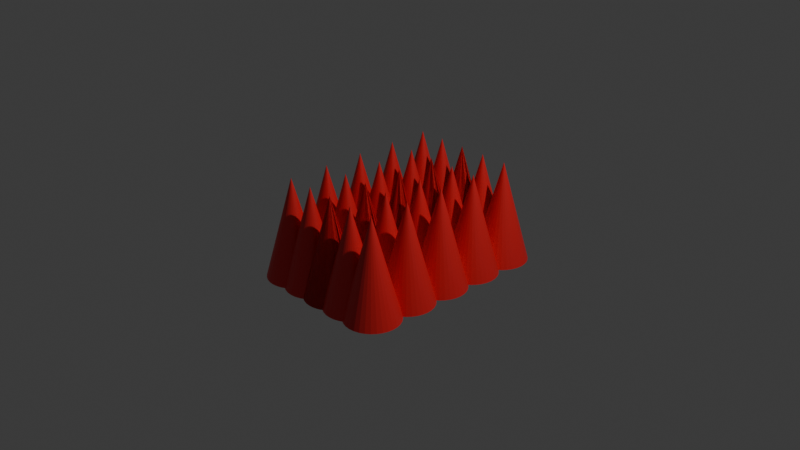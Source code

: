 # Source: spike.blend  (saved by Blender 4.1.24; exported with 4.5.12 LTS)
import bpy
from mathutils import Matrix  # noqa: F401  (used for matrix-valued properties, if any)

bpy.ops.wm.read_factory_settings(use_empty=True)
scene = bpy.context.scene
scene.name = 'Scene'

# ---- collections
col_collection = bpy.data.collections.new('Collection'); scene.collection.children.link(col_collection)

# ---- materials (node trees are filled in below, after node groups)
mat_material_001 = bpy.data.materials.new('Material.001')
mat_material_001.use_transparent_shadow = False

# ---- material node trees
mat_material_001.use_nodes = True; mat_material_001.node_tree.nodes.clear()
_N = mat_material_001.node_tree.nodes; _L = mat_material_001.node_tree.links
n0 = _N.new('ShaderNodeBsdfPrincipled'); n0.name = 'Principled BSDF'; n0.location = (10, 300)
n0.inputs[0].default_value = (0.8012, 0.02061, 0.02557, 1.0)
n1 = _N.new('ShaderNodeOutputMaterial'); n1.name = 'Material Output'; n1.location = (300, 300)
_L.new(n0.outputs[0], n1.inputs[0])
n1.is_active_output = True

# ---- world
world_world = bpy.data.worlds.new('World'); scene.world = world_world
world_world.use_nodes = True; world_world.node_tree.nodes.clear()
_N = world_world.node_tree.nodes; _L = world_world.node_tree.links
n0 = _N.new('ShaderNodeOutputWorld'); n0.name = 'World Output'; n0.location = (300, 300)
n1 = _N.new('ShaderNodeBackground'); n1.name = 'Background'; n1.location = (10, 300)
n1.inputs[0].default_value = (0.05088, 0.05088, 0.05088, 1.0)
_L.new(n1.outputs[0], n0.inputs[0])
n0.is_active_output = True
world_world.color = (0.05088, 0.05088, 0.05088)
world_world.use_sun_shadow = False
world_world.sun_shadow_jitter_overblur = 0.0

# ---- cameras
cam_camera = bpy.data.cameras.new('Camera')
cam_camera.clip_end = 100.0
cam_camera.ortho_scale = 7.314

# ---- lights
light_light = bpy.data.lights.new('Light', 'POINT')
light_light.transmission_factor = 0.0
light_light.energy = 1000.0
light_light.shadow_soft_size = 0.1
light_light.shadow_maximum_resolution = 0.006
light_light.use_absolute_resolution = True

# ---- meshes
me_cone = bpy.data.meshes.new('Cone')
me_cone.from_pydata([(2.999e-09, 0.2923, -0.54), (0.05702, 0.2866, -0.54), (0.1118, 0.27, -0.54), (0.1624, 0.243, -0.54), (0.2067, 0.2067, -0.54), (0.243, 0.1624, -0.54), (0.27, 0.1118, -0.54), (0.2866, 0.05702, -0.54), (0.2923, 3.692e-09, -0.54), (0.2866, -0.05702, -0.54), (0.27, -0.1118, -0.54), (0.243, -0.1624, -0.54), (0.2067, -0.2067, -0.54), (0.1624, -0.243, -0.54), (0.1118, -0.27, -0.54), (0.05702, -0.2866, -0.54), (2.999e-09, -0.2923, -0.54), (-0.05702, -0.2866, -0.54), (-0.1118, -0.27, -0.54), (-0.1624, -0.243, -0.54), (-0.2067, -0.2067, -0.54), (-0.243, -0.1624, -0.54), (-0.27, -0.1118, -0.54), (-0.2866, -0.05702, -0.54), (-0.2923, 3.692e-09, -0.54), (-0.2866, 0.05702, -0.54), (-0.27, 0.1118, -0.54), (-0.243, 0.1624, -0.54), (-0.2067, 0.2067, -0.54), (-0.1624, 0.243, -0.54), (-0.1118, 0.27, -0.54), (-0.05702, 0.2866, -0.54), (0.0, 0.0, 0.54)], [], [(0, 32, 1), (1, 32, 2), (2, 32, 3), (3, 32, 4), (4, 32, 5), (5, 32, 6), (6, 32, 7), (7, 32, 8), (8, 32, 9), (9, 32, 10), (10, 32, 11), (11, 32, 12), (12, 32, 13), (13, 32, 14), (14, 32, 15), (15, 32, 16), (16, 32, 17), (17, 32, 18), (18, 32, 19), (19, 32, 20), (20, 32, 21), (21, 32, 22), (22, 32, 23), (23, 32, 24), (24, 32, 25), (25, 32, 26), (26, 32, 27), (27, 32, 28), (28, 32, 29), (29, 32, 30), (0, 1, 2, 3, 4, 5, 6, 7, 8, 9, 10, 11, 12, 13, 14, 15, 16, 17, 18, 19, 20, 21, 22, 23, 24, 25, 26, 27, 28, 29, 30, 31), (30, 32, 31), (31, 32, 0)])
_uv = me_cone.uv_layers.new(name='UVMap')
_uv.uv.foreach_set('vector', [0.25, 0.49, 0.25, 0.25, 0.2968, 0.4854, 0.2968, 0.4854, 0.25, 0.25, 0.3418, 0.4717, 0.3418, 0.4717, 0.25, 0.25, 0.3833, 0.4496, 0.3833, 0.4496, 0.25, 0.25, 0.4197, 0.4197, 0.4197, 0.4197, 0.25, 0.25, 0.4496, 0.3833, 0.4496, 0.3833, 0.25, 0.25, 0.4717, 0.3418, 0.4717, 0.3418, 0.25, 0.25, 0.4854, 0.2968, 0.4854, 0.2968, 0.25, 0.25, 0.49, 0.25, 0.49, 0.25, 0.25, 0.25, 0.4854, 0.2032, 0.4854, 0.2032, 0.25, 0.25, 0.4717, 0.1582, 0.4717, 0.1582, 0.25, 0.25, 0.4496, 0.1167, 0.4496, 0.1167, 0.25, 0.25, 0.4197, 0.08029, 0.4197, 0.08029, 0.25, 0.25, 0.3833, 0.05045, 0.3833, 0.05045, 0.25, 0.25, 0.3418, 0.02827, 0.3418, 0.02827, 0.25, 0.25, 0.2968, 0.01461, 0.2968, 0.01461, 0.25, 0.25, 0.25, 0.01, 0.25, 0.01, 0.25, 0.25, 0.2032, 0.01461, 0.2032, 0.01461, 0.25, 0.25, 0.1582, 0.02827, 0.1582, 0.02827, 0.25, 0.25, 0.1167, 0.05045, 0.1167, 0.05045, 0.25, 0.25, 0.08029, 0.08029, 0.08029, 0.08029, 0.25, 0.25, 0.05045, 0.1167, 0.05045, 0.1167, 0.25, 0.25, 0.02827, 0.1582, 0.02827, 0.1582, 0.25, 0.25, 0.01461, 0.2032, 0.01461, 0.2032, 0.25, 0.25, 0.01, 0.25, 0.01, 0.25, 0.25, 0.25, 0.01461, 0.2968, 0.01461, 0.2968, 0.25, 0.25, 0.02827, 0.3418, 0.02827, 0.3418, 0.25, 0.25, 0.05045, 0.3833, 0.05045, 0.3833, 0.25, 0.25, 0.08029, 0.4197, 0.08029, 0.4197, 0.25, 0.25, 0.1167, 0.4496, 0.1167, 0.4496, 0.25, 0.25, 0.1582, 0.4717, 0.75, 0.49, 0.7968, 0.4854, 0.8418, 0.4717, 0.8833, 0.4496, 0.9197, 0.4197, 0.9496, 0.3833, 0.9717, 0.3418, 0.9854, 0.2968, 0.99, 0.25, 0.9854, 0.2032, 0.9717, 0.1582, 0.9496, 0.1167, 0.9197, 0.08029, 0.8833, 0.05045, 0.8418, 0.02827, 0.7968, 0.01461, 0.75, 0.01, 0.7032, 0.01461, 0.6582, 0.02827, 0.6167, 0.05045, 0.5803, 0.08029, 0.5504, 0.1167, 0.5283, 0.1582, 0.5146, 0.2032, 0.51, 0.25, 0.5146, 0.2968, 0.5283, 0.3418, 0.5504, 0.3833, 0.5803, 0.4197, 0.6167, 0.4496, 0.6582, 0.4717, 0.7032, 0.4854, 0.1582, 0.4717, 0.25, 0.25, 0.2032, 0.4854, 0.2032, 0.4854, 0.25, 0.25, 0.25, 0.49])
me_cone.materials.append(mat_material_001)
me_cone.update()
me_cone_013 = bpy.data.meshes.new('Cone.013')
me_cone_013.from_pydata([(5.555e-09, 0.5412, -1.0), (0.1056, 0.5308, -1.0), (0.2071, 0.5, -1.0), (0.3007, 0.45, -1.0), (0.3827, 0.3827, -1.0), (0.45, 0.3007, -1.0), (0.5, 0.2071, -1.0), (0.5308, 0.1056, -1.0), (0.5412, 6.836e-09, -1.0), (0.5308, -0.1056, -1.0), (0.5, -0.2071, -1.0), (0.45, -0.3007, -1.0), (0.3827, -0.3827, -1.0), (0.3007, -0.45, -1.0), (0.2071, -0.5, -1.0), (0.1056, -0.5308, -1.0), (5.555e-09, -0.5412, -1.0), (-0.1056, -0.5308, -1.0), (-0.2071, -0.5, -1.0), (-0.3007, -0.45, -1.0), (-0.3827, -0.3827, -1.0), (-0.45, -0.3007, -1.0), (-0.5, -0.2071, -1.0), (-0.5308, -0.1056, -1.0), (-0.5412, 6.836e-09, -1.0), (-0.5308, 0.1056, -1.0), (-0.5, 0.2071, -1.0), (-0.45, 0.3007, -1.0), (-0.3827, 0.3827, -1.0), (-0.3007, 0.45, -1.0), (-0.2071, 0.5, -1.0), (-0.1056, 0.5308, -1.0), (0.0, 0.0, 1.0)], [], [(0, 32, 1), (1, 32, 2), (2, 32, 3), (3, 32, 4), (4, 32, 5), (5, 32, 6), (6, 32, 7), (7, 32, 8), (8, 32, 9), (9, 32, 10), (10, 32, 11), (11, 32, 12), (12, 32, 13), (13, 32, 14), (14, 32, 15), (15, 32, 16), (16, 32, 17), (17, 32, 18), (18, 32, 19), (19, 32, 20), (20, 32, 21), (21, 32, 22), (22, 32, 23), (23, 32, 24), (24, 32, 25), (25, 32, 26), (26, 32, 27), (27, 32, 28), (28, 32, 29), (29, 32, 30), (0, 1, 2, 3, 4, 5, 6, 7, 8, 9, 10, 11, 12, 13, 14, 15, 16, 17, 18, 19, 20, 21, 22, 23, 24, 25, 26, 27, 28, 29, 30, 31), (30, 32, 31), (31, 32, 0)])
_uv = me_cone_013.uv_layers.new(name='UVMap')
_uv.uv.foreach_set('vector', [0.25, 0.49, 0.25, 0.25, 0.2968, 0.4854, 0.2968, 0.4854, 0.25, 0.25, 0.3418, 0.4717, 0.3418, 0.4717, 0.25, 0.25, 0.3833, 0.4496, 0.3833, 0.4496, 0.25, 0.25, 0.4197, 0.4197, 0.4197, 0.4197, 0.25, 0.25, 0.4496, 0.3833, 0.4496, 0.3833, 0.25, 0.25, 0.4717, 0.3418, 0.4717, 0.3418, 0.25, 0.25, 0.4854, 0.2968, 0.4854, 0.2968, 0.25, 0.25, 0.49, 0.25, 0.49, 0.25, 0.25, 0.25, 0.4854, 0.2032, 0.4854, 0.2032, 0.25, 0.25, 0.4717, 0.1582, 0.4717, 0.1582, 0.25, 0.25, 0.4496, 0.1167, 0.4496, 0.1167, 0.25, 0.25, 0.4197, 0.08029, 0.4197, 0.08029, 0.25, 0.25, 0.3833, 0.05045, 0.3833, 0.05045, 0.25, 0.25, 0.3418, 0.02827, 0.3418, 0.02827, 0.25, 0.25, 0.2968, 0.01461, 0.2968, 0.01461, 0.25, 0.25, 0.25, 0.01, 0.25, 0.01, 0.25, 0.25, 0.2032, 0.01461, 0.2032, 0.01461, 0.25, 0.25, 0.1582, 0.02827, 0.1582, 0.02827, 0.25, 0.25, 0.1167, 0.05045, 0.1167, 0.05045, 0.25, 0.25, 0.08029, 0.08029, 0.08029, 0.08029, 0.25, 0.25, 0.05045, 0.1167, 0.05045, 0.1167, 0.25, 0.25, 0.02827, 0.1582, 0.02827, 0.1582, 0.25, 0.25, 0.01461, 0.2032, 0.01461, 0.2032, 0.25, 0.25, 0.01, 0.25, 0.01, 0.25, 0.25, 0.25, 0.01461, 0.2968, 0.01461, 0.2968, 0.25, 0.25, 0.02827, 0.3418, 0.02827, 0.3418, 0.25, 0.25, 0.05045, 0.3833, 0.05045, 0.3833, 0.25, 0.25, 0.08029, 0.4197, 0.08029, 0.4197, 0.25, 0.25, 0.1167, 0.4496, 0.1167, 0.4496, 0.25, 0.25, 0.1582, 0.4717, 0.75, 0.49, 0.7968, 0.4854, 0.8418, 0.4717, 0.8833, 0.4496, 0.9197, 0.4197, 0.9496, 0.3833, 0.9717, 0.3418, 0.9854, 0.2968, 0.99, 0.25, 0.9854, 0.2032, 0.9717, 0.1582, 0.9496, 0.1167, 0.9197, 0.08029, 0.8833, 0.05045, 0.8418, 0.02827, 0.7968, 0.01461, 0.75, 0.01, 0.7032, 0.01461, 0.6582, 0.02827, 0.6167, 0.05045, 0.5803, 0.08029, 0.5504, 0.1167, 0.5283, 0.1582, 0.5146, 0.2032, 0.51, 0.25, 0.5146, 0.2968, 0.5283, 0.3418, 0.5504, 0.3833, 0.5803, 0.4197, 0.6167, 0.4496, 0.6582, 0.4717, 0.7032, 0.4854, 0.1582, 0.4717, 0.25, 0.25, 0.2032, 0.4854, 0.2032, 0.4854, 0.25, 0.25, 0.25, 0.49])
me_cone_013.materials.append(mat_material_001)
me_cone_013.update()
me_cone_014 = bpy.data.meshes.new('Cone.014')
me_cone_014.from_pydata([(5.555e-09, 0.5412, -1.0), (0.1056, 0.5308, -1.0), (0.2071, 0.5, -1.0), (0.3007, 0.45, -1.0), (0.3827, 0.3827, -1.0), (0.45, 0.3007, -1.0), (0.5, 0.2071, -1.0), (0.5308, 0.1056, -1.0), (0.5412, 6.836e-09, -1.0), (0.5308, -0.1056, -1.0), (0.5, -0.2071, -1.0), (0.45, -0.3007, -1.0), (0.3827, -0.3827, -1.0), (0.3007, -0.45, -1.0), (0.2071, -0.5, -1.0), (0.1056, -0.5308, -1.0), (5.555e-09, -0.5412, -1.0), (-0.1056, -0.5308, -1.0), (-0.2071, -0.5, -1.0), (-0.3007, -0.45, -1.0), (-0.3827, -0.3827, -1.0), (-0.45, -0.3007, -1.0), (-0.5, -0.2071, -1.0), (-0.5308, -0.1056, -1.0), (-0.5412, 6.836e-09, -1.0), (-0.5308, 0.1056, -1.0), (-0.5, 0.2071, -1.0), (-0.45, 0.3007, -1.0), (-0.3827, 0.3827, -1.0), (-0.3007, 0.45, -1.0), (-0.2071, 0.5, -1.0), (-0.1056, 0.5308, -1.0), (0.0, 0.0, 1.0)], [], [(0, 32, 1), (1, 32, 2), (2, 32, 3), (3, 32, 4), (4, 32, 5), (5, 32, 6), (6, 32, 7), (7, 32, 8), (8, 32, 9), (9, 32, 10), (10, 32, 11), (11, 32, 12), (12, 32, 13), (13, 32, 14), (14, 32, 15), (15, 32, 16), (16, 32, 17), (17, 32, 18), (18, 32, 19), (19, 32, 20), (20, 32, 21), (21, 32, 22), (22, 32, 23), (23, 32, 24), (24, 32, 25), (25, 32, 26), (26, 32, 27), (27, 32, 28), (28, 32, 29), (29, 32, 30), (0, 1, 2, 3, 4, 5, 6, 7, 8, 9, 10, 11, 12, 13, 14, 15, 16, 17, 18, 19, 20, 21, 22, 23, 24, 25, 26, 27, 28, 29, 30, 31), (30, 32, 31), (31, 32, 0)])
_uv = me_cone_014.uv_layers.new(name='UVMap')
_uv.uv.foreach_set('vector', [0.25, 0.49, 0.25, 0.25, 0.2968, 0.4854, 0.2968, 0.4854, 0.25, 0.25, 0.3418, 0.4717, 0.3418, 0.4717, 0.25, 0.25, 0.3833, 0.4496, 0.3833, 0.4496, 0.25, 0.25, 0.4197, 0.4197, 0.4197, 0.4197, 0.25, 0.25, 0.4496, 0.3833, 0.4496, 0.3833, 0.25, 0.25, 0.4717, 0.3418, 0.4717, 0.3418, 0.25, 0.25, 0.4854, 0.2968, 0.4854, 0.2968, 0.25, 0.25, 0.49, 0.25, 0.49, 0.25, 0.25, 0.25, 0.4854, 0.2032, 0.4854, 0.2032, 0.25, 0.25, 0.4717, 0.1582, 0.4717, 0.1582, 0.25, 0.25, 0.4496, 0.1167, 0.4496, 0.1167, 0.25, 0.25, 0.4197, 0.08029, 0.4197, 0.08029, 0.25, 0.25, 0.3833, 0.05045, 0.3833, 0.05045, 0.25, 0.25, 0.3418, 0.02827, 0.3418, 0.02827, 0.25, 0.25, 0.2968, 0.01461, 0.2968, 0.01461, 0.25, 0.25, 0.25, 0.01, 0.25, 0.01, 0.25, 0.25, 0.2032, 0.01461, 0.2032, 0.01461, 0.25, 0.25, 0.1582, 0.02827, 0.1582, 0.02827, 0.25, 0.25, 0.1167, 0.05045, 0.1167, 0.05045, 0.25, 0.25, 0.08029, 0.08029, 0.08029, 0.08029, 0.25, 0.25, 0.05045, 0.1167, 0.05045, 0.1167, 0.25, 0.25, 0.02827, 0.1582, 0.02827, 0.1582, 0.25, 0.25, 0.01461, 0.2032, 0.01461, 0.2032, 0.25, 0.25, 0.01, 0.25, 0.01, 0.25, 0.25, 0.25, 0.01461, 0.2968, 0.01461, 0.2968, 0.25, 0.25, 0.02827, 0.3418, 0.02827, 0.3418, 0.25, 0.25, 0.05045, 0.3833, 0.05045, 0.3833, 0.25, 0.25, 0.08029, 0.4197, 0.08029, 0.4197, 0.25, 0.25, 0.1167, 0.4496, 0.1167, 0.4496, 0.25, 0.25, 0.1582, 0.4717, 0.75, 0.49, 0.7968, 0.4854, 0.8418, 0.4717, 0.8833, 0.4496, 0.9197, 0.4197, 0.9496, 0.3833, 0.9717, 0.3418, 0.9854, 0.2968, 0.99, 0.25, 0.9854, 0.2032, 0.9717, 0.1582, 0.9496, 0.1167, 0.9197, 0.08029, 0.8833, 0.05045, 0.8418, 0.02827, 0.7968, 0.01461, 0.75, 0.01, 0.7032, 0.01461, 0.6582, 0.02827, 0.6167, 0.05045, 0.5803, 0.08029, 0.5504, 0.1167, 0.5283, 0.1582, 0.5146, 0.2032, 0.51, 0.25, 0.5146, 0.2968, 0.5283, 0.3418, 0.5504, 0.3833, 0.5803, 0.4197, 0.6167, 0.4496, 0.6582, 0.4717, 0.7032, 0.4854, 0.1582, 0.4717, 0.25, 0.25, 0.2032, 0.4854, 0.2032, 0.4854, 0.25, 0.25, 0.25, 0.49])
me_cone_014.materials.append(mat_material_001)
me_cone_014.update()
me_cone_015 = bpy.data.meshes.new('Cone.015')
me_cone_015.from_pydata([(5.555e-09, 0.5412, -1.0), (0.1056, 0.5308, -1.0), (0.2071, 0.5, -1.0), (0.3007, 0.45, -1.0), (0.3827, 0.3827, -1.0), (0.45, 0.3007, -1.0), (0.5, 0.2071, -1.0), (0.5308, 0.1056, -1.0), (0.5412, 6.836e-09, -1.0), (0.5308, -0.1056, -1.0), (0.5, -0.2071, -1.0), (0.45, -0.3007, -1.0), (0.3827, -0.3827, -1.0), (0.3007, -0.45, -1.0), (0.2071, -0.5, -1.0), (0.1056, -0.5308, -1.0), (5.555e-09, -0.5412, -1.0), (-0.1056, -0.5308, -1.0), (-0.2071, -0.5, -1.0), (-0.3007, -0.45, -1.0), (-0.3827, -0.3827, -1.0), (-0.45, -0.3007, -1.0), (-0.5, -0.2071, -1.0), (-0.5308, -0.1056, -1.0), (-0.5412, 6.836e-09, -1.0), (-0.5308, 0.1056, -1.0), (-0.5, 0.2071, -1.0), (-0.45, 0.3007, -1.0), (-0.3827, 0.3827, -1.0), (-0.3007, 0.45, -1.0), (-0.2071, 0.5, -1.0), (-0.1056, 0.5308, -1.0), (0.0, 0.0, 1.0)], [], [(0, 32, 1), (1, 32, 2), (2, 32, 3), (3, 32, 4), (4, 32, 5), (5, 32, 6), (6, 32, 7), (7, 32, 8), (8, 32, 9), (9, 32, 10), (10, 32, 11), (11, 32, 12), (12, 32, 13), (13, 32, 14), (14, 32, 15), (15, 32, 16), (16, 32, 17), (17, 32, 18), (18, 32, 19), (19, 32, 20), (20, 32, 21), (21, 32, 22), (22, 32, 23), (23, 32, 24), (24, 32, 25), (25, 32, 26), (26, 32, 27), (27, 32, 28), (28, 32, 29), (29, 32, 30), (0, 1, 2, 3, 4, 5, 6, 7, 8, 9, 10, 11, 12, 13, 14, 15, 16, 17, 18, 19, 20, 21, 22, 23, 24, 25, 26, 27, 28, 29, 30, 31), (30, 32, 31), (31, 32, 0)])
_uv = me_cone_015.uv_layers.new(name='UVMap')
_uv.uv.foreach_set('vector', [0.25, 0.49, 0.25, 0.25, 0.2968, 0.4854, 0.2968, 0.4854, 0.25, 0.25, 0.3418, 0.4717, 0.3418, 0.4717, 0.25, 0.25, 0.3833, 0.4496, 0.3833, 0.4496, 0.25, 0.25, 0.4197, 0.4197, 0.4197, 0.4197, 0.25, 0.25, 0.4496, 0.3833, 0.4496, 0.3833, 0.25, 0.25, 0.4717, 0.3418, 0.4717, 0.3418, 0.25, 0.25, 0.4854, 0.2968, 0.4854, 0.2968, 0.25, 0.25, 0.49, 0.25, 0.49, 0.25, 0.25, 0.25, 0.4854, 0.2032, 0.4854, 0.2032, 0.25, 0.25, 0.4717, 0.1582, 0.4717, 0.1582, 0.25, 0.25, 0.4496, 0.1167, 0.4496, 0.1167, 0.25, 0.25, 0.4197, 0.08029, 0.4197, 0.08029, 0.25, 0.25, 0.3833, 0.05045, 0.3833, 0.05045, 0.25, 0.25, 0.3418, 0.02827, 0.3418, 0.02827, 0.25, 0.25, 0.2968, 0.01461, 0.2968, 0.01461, 0.25, 0.25, 0.25, 0.01, 0.25, 0.01, 0.25, 0.25, 0.2032, 0.01461, 0.2032, 0.01461, 0.25, 0.25, 0.1582, 0.02827, 0.1582, 0.02827, 0.25, 0.25, 0.1167, 0.05045, 0.1167, 0.05045, 0.25, 0.25, 0.08029, 0.08029, 0.08029, 0.08029, 0.25, 0.25, 0.05045, 0.1167, 0.05045, 0.1167, 0.25, 0.25, 0.02827, 0.1582, 0.02827, 0.1582, 0.25, 0.25, 0.01461, 0.2032, 0.01461, 0.2032, 0.25, 0.25, 0.01, 0.25, 0.01, 0.25, 0.25, 0.25, 0.01461, 0.2968, 0.01461, 0.2968, 0.25, 0.25, 0.02827, 0.3418, 0.02827, 0.3418, 0.25, 0.25, 0.05045, 0.3833, 0.05045, 0.3833, 0.25, 0.25, 0.08029, 0.4197, 0.08029, 0.4197, 0.25, 0.25, 0.1167, 0.4496, 0.1167, 0.4496, 0.25, 0.25, 0.1582, 0.4717, 0.75, 0.49, 0.7968, 0.4854, 0.8418, 0.4717, 0.8833, 0.4496, 0.9197, 0.4197, 0.9496, 0.3833, 0.9717, 0.3418, 0.9854, 0.2968, 0.99, 0.25, 0.9854, 0.2032, 0.9717, 0.1582, 0.9496, 0.1167, 0.9197, 0.08029, 0.8833, 0.05045, 0.8418, 0.02827, 0.7968, 0.01461, 0.75, 0.01, 0.7032, 0.01461, 0.6582, 0.02827, 0.6167, 0.05045, 0.5803, 0.08029, 0.5504, 0.1167, 0.5283, 0.1582, 0.5146, 0.2032, 0.51, 0.25, 0.5146, 0.2968, 0.5283, 0.3418, 0.5504, 0.3833, 0.5803, 0.4197, 0.6167, 0.4496, 0.6582, 0.4717, 0.7032, 0.4854, 0.1582, 0.4717, 0.25, 0.25, 0.2032, 0.4854, 0.2032, 0.4854, 0.25, 0.25, 0.25, 0.49])
me_cone_015.materials.append(mat_material_001)
me_cone_015.update()
me_cone_016 = bpy.data.meshes.new('Cone.016')
me_cone_016.from_pydata([(5.555e-09, 0.5412, -1.0), (0.1056, 0.5308, -1.0), (0.2071, 0.5, -1.0), (0.3007, 0.45, -1.0), (0.3827, 0.3827, -1.0), (0.45, 0.3007, -1.0), (0.5, 0.2071, -1.0), (0.5308, 0.1056, -1.0), (0.5412, 6.836e-09, -1.0), (0.5308, -0.1056, -1.0), (0.5, -0.2071, -1.0), (0.45, -0.3007, -1.0), (0.3827, -0.3827, -1.0), (0.3007, -0.45, -1.0), (0.2071, -0.5, -1.0), (0.1056, -0.5308, -1.0), (5.555e-09, -0.5412, -1.0), (-0.1056, -0.5308, -1.0), (-0.2071, -0.5, -1.0), (-0.3007, -0.45, -1.0), (-0.3827, -0.3827, -1.0), (-0.45, -0.3007, -1.0), (-0.5, -0.2071, -1.0), (-0.5308, -0.1056, -1.0), (-0.5412, 6.836e-09, -1.0), (-0.5308, 0.1056, -1.0), (-0.5, 0.2071, -1.0), (-0.45, 0.3007, -1.0), (-0.3827, 0.3827, -1.0), (-0.3007, 0.45, -1.0), (-0.2071, 0.5, -1.0), (-0.1056, 0.5308, -1.0), (0.0, 0.0, 1.0)], [], [(0, 32, 1), (1, 32, 2), (2, 32, 3), (3, 32, 4), (4, 32, 5), (5, 32, 6), (6, 32, 7), (7, 32, 8), (8, 32, 9), (9, 32, 10), (10, 32, 11), (11, 32, 12), (12, 32, 13), (13, 32, 14), (14, 32, 15), (15, 32, 16), (16, 32, 17), (17, 32, 18), (18, 32, 19), (19, 32, 20), (20, 32, 21), (21, 32, 22), (22, 32, 23), (23, 32, 24), (24, 32, 25), (25, 32, 26), (26, 32, 27), (27, 32, 28), (28, 32, 29), (29, 32, 30), (0, 1, 2, 3, 4, 5, 6, 7, 8, 9, 10, 11, 12, 13, 14, 15, 16, 17, 18, 19, 20, 21, 22, 23, 24, 25, 26, 27, 28, 29, 30, 31), (30, 32, 31), (31, 32, 0)])
_uv = me_cone_016.uv_layers.new(name='UVMap')
_uv.uv.foreach_set('vector', [0.25, 0.49, 0.25, 0.25, 0.2968, 0.4854, 0.2968, 0.4854, 0.25, 0.25, 0.3418, 0.4717, 0.3418, 0.4717, 0.25, 0.25, 0.3833, 0.4496, 0.3833, 0.4496, 0.25, 0.25, 0.4197, 0.4197, 0.4197, 0.4197, 0.25, 0.25, 0.4496, 0.3833, 0.4496, 0.3833, 0.25, 0.25, 0.4717, 0.3418, 0.4717, 0.3418, 0.25, 0.25, 0.4854, 0.2968, 0.4854, 0.2968, 0.25, 0.25, 0.49, 0.25, 0.49, 0.25, 0.25, 0.25, 0.4854, 0.2032, 0.4854, 0.2032, 0.25, 0.25, 0.4717, 0.1582, 0.4717, 0.1582, 0.25, 0.25, 0.4496, 0.1167, 0.4496, 0.1167, 0.25, 0.25, 0.4197, 0.08029, 0.4197, 0.08029, 0.25, 0.25, 0.3833, 0.05045, 0.3833, 0.05045, 0.25, 0.25, 0.3418, 0.02827, 0.3418, 0.02827, 0.25, 0.25, 0.2968, 0.01461, 0.2968, 0.01461, 0.25, 0.25, 0.25, 0.01, 0.25, 0.01, 0.25, 0.25, 0.2032, 0.01461, 0.2032, 0.01461, 0.25, 0.25, 0.1582, 0.02827, 0.1582, 0.02827, 0.25, 0.25, 0.1167, 0.05045, 0.1167, 0.05045, 0.25, 0.25, 0.08029, 0.08029, 0.08029, 0.08029, 0.25, 0.25, 0.05045, 0.1167, 0.05045, 0.1167, 0.25, 0.25, 0.02827, 0.1582, 0.02827, 0.1582, 0.25, 0.25, 0.01461, 0.2032, 0.01461, 0.2032, 0.25, 0.25, 0.01, 0.25, 0.01, 0.25, 0.25, 0.25, 0.01461, 0.2968, 0.01461, 0.2968, 0.25, 0.25, 0.02827, 0.3418, 0.02827, 0.3418, 0.25, 0.25, 0.05045, 0.3833, 0.05045, 0.3833, 0.25, 0.25, 0.08029, 0.4197, 0.08029, 0.4197, 0.25, 0.25, 0.1167, 0.4496, 0.1167, 0.4496, 0.25, 0.25, 0.1582, 0.4717, 0.75, 0.49, 0.7968, 0.4854, 0.8418, 0.4717, 0.8833, 0.4496, 0.9197, 0.4197, 0.9496, 0.3833, 0.9717, 0.3418, 0.9854, 0.2968, 0.99, 0.25, 0.9854, 0.2032, 0.9717, 0.1582, 0.9496, 0.1167, 0.9197, 0.08029, 0.8833, 0.05045, 0.8418, 0.02827, 0.7968, 0.01461, 0.75, 0.01, 0.7032, 0.01461, 0.6582, 0.02827, 0.6167, 0.05045, 0.5803, 0.08029, 0.5504, 0.1167, 0.5283, 0.1582, 0.5146, 0.2032, 0.51, 0.25, 0.5146, 0.2968, 0.5283, 0.3418, 0.5504, 0.3833, 0.5803, 0.4197, 0.6167, 0.4496, 0.6582, 0.4717, 0.7032, 0.4854, 0.1582, 0.4717, 0.25, 0.25, 0.2032, 0.4854, 0.2032, 0.4854, 0.25, 0.25, 0.25, 0.49])
me_cone_016.materials.append(mat_material_001)
me_cone_016.update()

# ---- objects
ob_light_noimp = bpy.data.objects.new('Light-noimp', light_light)
ob_camera_noimp = bpy.data.objects.new('Camera-noimp', cam_camera)
ob_spike = bpy.data.objects.new('Spike', me_cone)
ob_spike_001 = bpy.data.objects.new('Spike.001', me_cone_013)
ob_spike_002 = bpy.data.objects.new('Spike.002', me_cone_014)
ob_spike_003 = bpy.data.objects.new('Spike.003', me_cone_015)
ob_spike_004 = bpy.data.objects.new('Spike.004', me_cone_016)

# ---- transforms, parenting, visibility, modifiers, constraints
ob_light_noimp.location = (4.076, 1.005, 5.904)
ob_light_noimp.rotation_euler = (0.6503, 0.05522, 1.866)
ob_light_noimp.lock_rotations_4d = False
ob_light_noimp.empty_display_type = 'ARROWS'
ob_light_noimp.color = (0.0, 0.0, 0.0, 0.0)
ob_light_noimp.lineart.crease_threshold = 0.0
ob_camera_noimp.location = (7.359, -6.926, 4.958)
ob_camera_noimp.rotation_euler = (1.109, 0.0, 0.8149)
ob_camera_noimp.lock_rotations_4d = False
ob_camera_noimp.empty_display_type = 'ARROWS'
ob_camera_noimp.color = (0.0, 0.0, 0.0, 0.0)
ob_camera_noimp.display_type = 'WIRE'
ob_camera_noimp.lineart.crease_threshold = 0.0
ob_spike.location = (0.0, 0.0, 0.0)
_m = ob_spike.modifiers.new('Array', 'ARRAY')
_m.count = 3
_m.relative_offset_displace = (0.5, 0.0, 0.0)
_m = ob_spike.modifiers.new('Mirror', 'MIRROR')
ob_spike_001.parent = ob_spike
ob_spike_001.location = (0.0, -0.45, 0.0)
ob_spike_001.scale = (0.54, 0.54, 0.54)
_m = ob_spike_001.modifiers.new('Array', 'ARRAY')
_m.count = 3
_m.relative_offset_displace = (0.5, 0.0, 0.0)
_m = ob_spike_001.modifiers.new('Mirror', 'MIRROR')
ob_spike_002.parent = ob_spike
ob_spike_002.location = (0.0, -0.9, 0.0)
ob_spike_002.scale = (0.54, 0.54, 0.54)
_m = ob_spike_002.modifiers.new('Array', 'ARRAY')
_m.count = 3
_m.relative_offset_displace = (0.5, 0.0, 0.0)
_m = ob_spike_002.modifiers.new('Mirror', 'MIRROR')
ob_spike_003.parent = ob_spike
ob_spike_003.location = (0.0, 0.45, 0.0)
ob_spike_003.scale = (0.54, 0.54, 0.54)
_m = ob_spike_003.modifiers.new('Array', 'ARRAY')
_m.count = 3
_m.relative_offset_displace = (0.5, 0.0, 0.0)
_m = ob_spike_003.modifiers.new('Mirror', 'MIRROR')
ob_spike_004.parent = ob_spike
ob_spike_004.location = (0.0, 0.9, 0.0)
ob_spike_004.scale = (0.54, 0.54, 0.54)
_m = ob_spike_004.modifiers.new('Array', 'ARRAY')
_m.count = 3
_m.relative_offset_displace = (0.5, 0.0, 0.0)
_m = ob_spike_004.modifiers.new('Mirror', 'MIRROR')

# ---- collection membership
col_collection.objects.link(ob_light_noimp)
col_collection.objects.link(ob_camera_noimp)
col_collection.objects.link(ob_spike)
col_collection.objects.link(ob_spike_001)
col_collection.objects.link(ob_spike_002)
col_collection.objects.link(ob_spike_003)
col_collection.objects.link(ob_spike_004)

# ---- scene / render settings (as saved in the file)
scene.camera = ob_camera_noimp
scene.frame_start = 1; scene.frame_end = 250; scene.frame_set(1)
scene.render.engine = 'BLENDER_EEVEE_NEXT'
scene.cycles.sampling_pattern = 'TABULATED_SOBOL'
scene.eevee.ray_tracing_options.trace_max_roughness = 0.0
bpy.context.view_layer.update()
